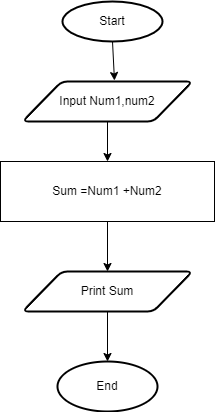

The diagram above was exported from draw.io. Its source (the exported page's mxGraphModel, read from the mxfile embedded in the PNG):
<mxGraphModel dx="868" dy="553" grid="1" gridSize="10" guides="1" tooltips="1" connect="1" arrows="1" fold="1" page="1" pageScale="1" pageWidth="827" pageHeight="1169" math="0" shadow="0">
  <root>
    <mxCell id="WIyWlLk6GJQsqaUBKTNV-0" />
    <mxCell id="WIyWlLk6GJQsqaUBKTNV-1" parent="WIyWlLk6GJQsqaUBKTNV-0" />
    <mxCell id="Z2QaAKdGMz6jKYnlnll4-9" style="edgeStyle=none;rounded=0;orthogonalLoop=1;jettySize=auto;html=1;exitX=0.5;exitY=1;exitDx=0;exitDy=0;exitPerimeter=0;entryX=0.541;entryY=-0.025;entryDx=0;entryDy=0;entryPerimeter=0;" parent="WIyWlLk6GJQsqaUBKTNV-1" source="Z2QaAKdGMz6jKYnlnll4-2" target="Z2QaAKdGMz6jKYnlnll4-3" edge="1">
      <mxGeometry relative="1" as="geometry" />
    </mxCell>
    <mxCell id="Z2QaAKdGMz6jKYnlnll4-2" value="Start" style="strokeWidth=2;html=1;shape=mxgraph.flowchart.start_1;whiteSpace=wrap;" parent="WIyWlLk6GJQsqaUBKTNV-1" vertex="1">
      <mxGeometry x="380" y="140" width="100" height="40" as="geometry" />
    </mxCell>
    <mxCell id="Z2QaAKdGMz6jKYnlnll4-10" style="edgeStyle=none;rounded=0;orthogonalLoop=1;jettySize=auto;html=1;exitX=0.5;exitY=1;exitDx=0;exitDy=0;entryX=0.5;entryY=0;entryDx=0;entryDy=0;" parent="WIyWlLk6GJQsqaUBKTNV-1" source="Z2QaAKdGMz6jKYnlnll4-3" target="Z2QaAKdGMz6jKYnlnll4-4" edge="1">
      <mxGeometry relative="1" as="geometry" />
    </mxCell>
    <mxCell id="Z2QaAKdGMz6jKYnlnll4-3" value="Input Num1,num2" style="shape=parallelogram;html=1;strokeWidth=2;perimeter=parallelogramPerimeter;whiteSpace=wrap;rounded=1;arcSize=12;size=0.23;" parent="WIyWlLk6GJQsqaUBKTNV-1" vertex="1">
      <mxGeometry x="340" y="220" width="170" height="40" as="geometry" />
    </mxCell>
    <mxCell id="Z2QaAKdGMz6jKYnlnll4-11" style="edgeStyle=none;rounded=0;orthogonalLoop=1;jettySize=auto;html=1;exitX=0.5;exitY=1;exitDx=0;exitDy=0;" parent="WIyWlLk6GJQsqaUBKTNV-1" source="Z2QaAKdGMz6jKYnlnll4-4" target="Z2QaAKdGMz6jKYnlnll4-6" edge="1">
      <mxGeometry relative="1" as="geometry" />
    </mxCell>
    <mxCell id="Z2QaAKdGMz6jKYnlnll4-4" value="Sum =Num1 +Num2" style="rounded=0;whiteSpace=wrap;html=1;" parent="WIyWlLk6GJQsqaUBKTNV-1" vertex="1">
      <mxGeometry x="318" y="300" width="214" height="60" as="geometry" />
    </mxCell>
    <mxCell id="Z2QaAKdGMz6jKYnlnll4-12" value="" style="edgeStyle=none;rounded=0;orthogonalLoop=1;jettySize=auto;html=1;" parent="WIyWlLk6GJQsqaUBKTNV-1" source="Z2QaAKdGMz6jKYnlnll4-6" target="Z2QaAKdGMz6jKYnlnll4-7" edge="1">
      <mxGeometry relative="1" as="geometry" />
    </mxCell>
    <mxCell id="Z2QaAKdGMz6jKYnlnll4-6" value="Print Sum" style="shape=parallelogram;html=1;strokeWidth=2;perimeter=parallelogramPerimeter;whiteSpace=wrap;rounded=1;arcSize=12;size=0.23;" parent="WIyWlLk6GJQsqaUBKTNV-1" vertex="1">
      <mxGeometry x="340" y="410" width="170" height="40" as="geometry" />
    </mxCell>
    <mxCell id="Z2QaAKdGMz6jKYnlnll4-7" value="End" style="strokeWidth=2;html=1;shape=mxgraph.flowchart.start_1;whiteSpace=wrap;" parent="WIyWlLk6GJQsqaUBKTNV-1" vertex="1">
      <mxGeometry x="375" y="500" width="100" height="50" as="geometry" />
    </mxCell>
  </root>
</mxGraphModel>